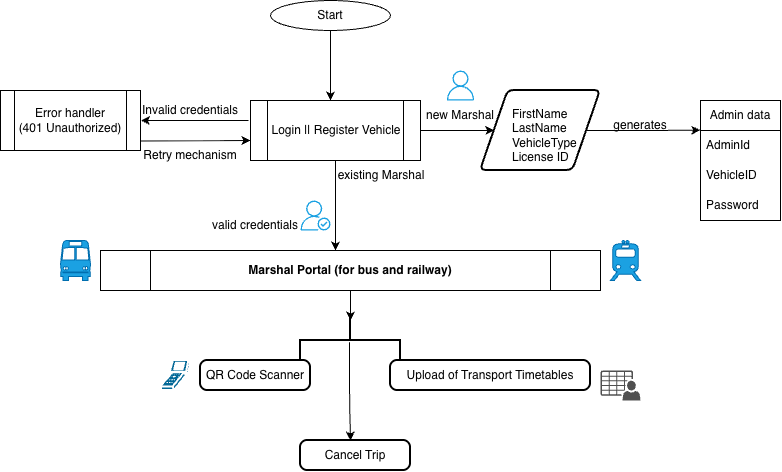

The diagram above was exported from draw.io. Its source (the exported page's mxGraphModel, read from the mxfile embedded in the PNG):
<mxGraphModel dx="1764" dy="1140" grid="1" gridSize="10" guides="1" tooltips="1" connect="1" arrows="1" fold="1" page="1" pageScale="1" pageWidth="827" pageHeight="1169" math="0" shadow="0">
  <root>
    <mxCell id="0" />
    <mxCell id="1" parent="0" />
    <mxCell id="2" parent="1" style="ellipse;whiteSpace=wrap;html=1;" value="Start" vertex="1">
      <mxGeometry height="30" width="120" x="1130" y="10" as="geometry" />
    </mxCell>
    <mxCell id="3" edge="1" parent="1" source="4" style="edgeStyle=orthogonalEdgeStyle;rounded=0;orthogonalLoop=1;jettySize=auto;html=1;" target="14">
      <mxGeometry relative="1" as="geometry" />
    </mxCell>
    <mxCell id="4" parent="1" style="shape=process;whiteSpace=wrap;html=1;backgroundOutline=1;" value="Login || Register Vehicle" vertex="1">
      <mxGeometry height="60" width="170" x="1110" y="110" as="geometry" />
    </mxCell>
    <mxCell id="5" parent="1" style="shape=process;whiteSpace=wrap;html=1;backgroundOutline=1;" value="&lt;b&gt;Marshal Portal (for bus and railway)&lt;/b&gt;" vertex="1">
      <mxGeometry height="40" width="500" x="960" y="260" as="geometry" />
    </mxCell>
    <mxCell id="6" parent="1" style="swimlane;fontStyle=0;childLayout=stackLayout;horizontal=1;startSize=30;horizontalStack=0;resizeParent=1;resizeParentMax=0;resizeLast=0;collapsible=1;marginBottom=0;whiteSpace=wrap;html=1;" value="Admin data" vertex="1">
      <mxGeometry height="120" width="80" x="1560" y="110" as="geometry" />
    </mxCell>
    <mxCell id="7" parent="6" style="text;strokeColor=none;fillColor=none;align=left;verticalAlign=middle;spacingLeft=4;spacingRight=4;overflow=hidden;points=[[0,0.5],[1,0.5]];portConstraint=eastwest;rotatable=0;whiteSpace=wrap;html=1;" value="AdminId" vertex="1">
      <mxGeometry height="30" width="80" y="30" as="geometry" />
    </mxCell>
    <mxCell id="8" parent="6" style="text;strokeColor=none;fillColor=none;align=left;verticalAlign=middle;spacingLeft=4;spacingRight=4;overflow=hidden;points=[[0,0.5],[1,0.5]];portConstraint=eastwest;rotatable=0;whiteSpace=wrap;html=1;" value="VehicleID" vertex="1">
      <mxGeometry height="30" width="80" y="60" as="geometry" />
    </mxCell>
    <mxCell id="9" parent="6" style="text;strokeColor=none;fillColor=none;align=left;verticalAlign=middle;spacingLeft=4;spacingRight=4;overflow=hidden;points=[[0,0.5],[1,0.5]];portConstraint=eastwest;rotatable=0;whiteSpace=wrap;html=1;" value="Password" vertex="1">
      <mxGeometry height="30" width="80" y="90" as="geometry" />
    </mxCell>
    <mxCell id="10" parent="1" style="shape=mxgraph.signs.transportation.train_2;html=1;pointerEvents=1;fillColor=#1ba1e2;strokeColor=#006EAF;verticalLabelPosition=bottom;verticalAlign=top;align=center;fontColor=#ffffff;" value="" vertex="1">
      <mxGeometry height="40" width="30" x="1470" y="250" as="geometry" />
    </mxCell>
    <mxCell id="11" parent="1" style="shape=mxgraph.signs.transportation.bus_1;html=1;pointerEvents=1;fillColor=#1ba1e2;strokeColor=#006EAF;verticalLabelPosition=bottom;verticalAlign=top;align=center;fontColor=#ffffff;" value="" vertex="1">
      <mxGeometry height="40" width="30" x="920" y="250" as="geometry" />
    </mxCell>
    <mxCell id="12" edge="1" parent="1" source="2" style="edgeStyle=orthogonalEdgeStyle;rounded=0;orthogonalLoop=1;jettySize=auto;html=1;">
      <mxGeometry relative="1" as="geometry">
        <mxPoint x="1190" y="110" as="targetPoint" />
      </mxGeometry>
    </mxCell>
    <mxCell id="13" edge="1" parent="1" source="14" style="edgeStyle=orthogonalEdgeStyle;rounded=0;orthogonalLoop=1;jettySize=auto;html=1;entryX=-0.003;entryY=0.247;entryDx=0;entryDy=0;entryPerimeter=0;" target="6">
      <mxGeometry relative="1" as="geometry">
        <mxPoint x="1550" y="140" as="targetPoint" />
      </mxGeometry>
    </mxCell>
    <mxCell id="14" parent="1" style="shape=parallelogram;html=1;strokeWidth=2;perimeter=parallelogramPerimeter;whiteSpace=wrap;rounded=1;arcSize=12;size=0.23;align=left;" value="" vertex="1">
      <mxGeometry height="80" width="120" x="1340" y="100" as="geometry" />
    </mxCell>
    <mxCell id="15" parent="1" style="text;html=1;whiteSpace=wrap;strokeColor=none;fillColor=none;align=center;verticalAlign=middle;rounded=0;" value="generates" vertex="1">
      <mxGeometry height="30" width="60" x="1470" y="120" as="geometry" />
    </mxCell>
    <mxCell id="16" edge="1" parent="1" source="4" style="edgeStyle=orthogonalEdgeStyle;rounded=0;orthogonalLoop=1;jettySize=auto;html=1;entryX=0.47;entryY=0;entryDx=0;entryDy=0;entryPerimeter=0;" target="5">
      <mxGeometry relative="1" as="geometry" />
    </mxCell>
    <mxCell id="17" parent="1" style="text;html=1;whiteSpace=wrap;strokeColor=none;fillColor=none;align=left;verticalAlign=middle;rounded=0;" value="FirstName&lt;div&gt;LastName&lt;/div&gt;&lt;div&gt;VehicleType&lt;/div&gt;&lt;div&gt;License ID&lt;/div&gt;" vertex="1">
      <mxGeometry height="30" width="60" x="1370" y="130" as="geometry" />
    </mxCell>
    <mxCell id="18" parent="1" style="text;html=1;whiteSpace=wrap;strokeColor=none;fillColor=none;align=center;verticalAlign=middle;rounded=0;" value="new Marshal" vertex="1">
      <mxGeometry height="30" width="80" x="1280" y="110" as="geometry" />
    </mxCell>
    <mxCell id="19" edge="1" parent="1" style="edgeStyle=orthogonalEdgeStyle;rounded=0;orthogonalLoop=1;jettySize=auto;html=1;entryX=1.003;entryY=0.499;entryDx=0;entryDy=0;entryPerimeter=0;" target="21">
      <mxGeometry relative="1" as="geometry">
        <mxPoint x="1108" y="130.01999999999998" as="sourcePoint" />
        <mxPoint x="1000" y="130" as="targetPoint" />
      </mxGeometry>
    </mxCell>
    <mxCell id="20" parent="1" style="text;html=1;whiteSpace=wrap;strokeColor=none;fillColor=none;align=center;verticalAlign=middle;rounded=0;" value="Invalid credentials" vertex="1">
      <mxGeometry height="20" width="100" x="1000" y="110" as="geometry" />
    </mxCell>
    <mxCell id="21" parent="1" style="shape=process;whiteSpace=wrap;html=1;backgroundOutline=1;" value="Error handler&lt;div&gt;(401 Unauthorized)&lt;/div&gt;" vertex="1">
      <mxGeometry height="60" width="140" x="860" y="100" as="geometry" />
    </mxCell>
    <mxCell id="22" edge="1" parent="1" style="endArrow=classic;html=1;rounded=0;entryX=-0.004;entryY=0.667;entryDx=0;entryDy=0;entryPerimeter=0;" value="">
      <mxGeometry height="50" relative="1" width="50" as="geometry">
        <mxPoint x="1000" y="150.5" as="sourcePoint" />
        <mxPoint x="1110" y="150" as="targetPoint" />
      </mxGeometry>
    </mxCell>
    <mxCell id="23" parent="1" style="text;html=1;whiteSpace=wrap;strokeColor=none;fillColor=none;align=center;verticalAlign=middle;rounded=0;" value="Retry mechanism" vertex="1">
      <mxGeometry height="30" width="100" x="1000" y="150" as="geometry" />
    </mxCell>
    <mxCell id="24" edge="1" parent="1" source="25" style="edgeStyle=orthogonalEdgeStyle;rounded=0;orthogonalLoop=1;jettySize=auto;html=1;exitX=0.537;exitY=0.509;exitDx=0;exitDy=0;exitPerimeter=0;">
      <mxGeometry relative="1" as="geometry">
        <mxPoint x="1210" y="450" as="targetPoint" />
      </mxGeometry>
    </mxCell>
    <mxCell id="25" parent="1" style="strokeWidth=2;html=1;shape=mxgraph.flowchart.annotation_2;align=left;labelPosition=right;pointerEvents=1;rotation=90;" value="" vertex="1">
      <mxGeometry height="100" width="50" x="1185" y="300" as="geometry" />
    </mxCell>
    <mxCell id="26" edge="1" parent="1" source="5" style="edgeStyle=orthogonalEdgeStyle;rounded=0;orthogonalLoop=1;jettySize=auto;html=1;">
      <mxGeometry relative="1" as="geometry">
        <mxPoint x="1210" y="330" as="targetPoint" />
      </mxGeometry>
    </mxCell>
    <mxCell id="27" parent="1" style="rounded=1;whiteSpace=wrap;html=1;absoluteArcSize=1;arcSize=14;strokeWidth=2;" value="QR Code Scanner" vertex="1">
      <mxGeometry height="30" width="110" x="1060" y="370" as="geometry" />
    </mxCell>
    <mxCell id="28" parent="1" style="rounded=1;whiteSpace=wrap;html=1;absoluteArcSize=1;arcSize=14;strokeWidth=2;" value="Upload of Transport Timetables" vertex="1">
      <mxGeometry height="30" width="200" x="1250" y="370" as="geometry" />
    </mxCell>
    <mxCell id="29" parent="1" style="sketch=0;html=1;pointerEvents=1;dashed=0;fillColor=#036897;strokeColor=#ffffff;strokeWidth=2;verticalLabelPosition=bottom;verticalAlign=top;align=center;outlineConnect=0;shape=mxgraph.cisco.computers_and_peripherals.scanner;" value="" vertex="1">
      <mxGeometry height="30" width="30" x="1020" y="370" as="geometry" />
    </mxCell>
    <mxCell id="30" parent="1" style="sketch=0;pointerEvents=1;shadow=0;dashed=0;html=1;strokeColor=none;fillColor=#505050;labelPosition=center;verticalLabelPosition=bottom;verticalAlign=top;outlineConnect=0;align=center;shape=mxgraph.office.users.csv_file;" value="" vertex="1">
      <mxGeometry height="30" width="40" x="1460" y="380" as="geometry" />
    </mxCell>
    <mxCell id="31" parent="1" style="text;html=1;whiteSpace=wrap;strokeColor=none;fillColor=none;align=center;verticalAlign=middle;rounded=0;" value="existing Marshal" vertex="1">
      <mxGeometry height="30" width="90" x="1196" y="170" as="geometry" />
    </mxCell>
    <mxCell id="32" parent="1" style="sketch=0;outlineConnect=0;fontColor=#ffffff;fillColor=#1ba1e2;strokeColor=#006EAF;dashed=0;verticalLabelPosition=bottom;verticalAlign=top;align=center;html=1;fontSize=12;fontStyle=0;aspect=fixed;pointerEvents=1;shape=mxgraph.aws4.authenticated_user;" value="" vertex="1">
      <mxGeometry height="30" width="30" x="1160" y="210" as="geometry" />
    </mxCell>
    <mxCell id="33" parent="1" style="sketch=0;outlineConnect=0;fontColor=#ffffff;fillColor=#1ba1e2;strokeColor=#006EAF;dashed=0;verticalLabelPosition=bottom;verticalAlign=top;align=center;html=1;fontSize=12;fontStyle=0;aspect=fixed;pointerEvents=1;shape=mxgraph.aws4.user;" value="" vertex="1">
      <mxGeometry height="30" width="30" x="1305" y="80" as="geometry" />
    </mxCell>
    <mxCell id="34" parent="1" style="text;html=1;whiteSpace=wrap;strokeColor=none;fillColor=none;align=center;verticalAlign=middle;rounded=0;" value="valid credentials" vertex="1">
      <mxGeometry height="30" width="90" x="1070" y="220" as="geometry" />
    </mxCell>
    <mxCell id="35" parent="1" style="rounded=1;whiteSpace=wrap;html=1;absoluteArcSize=1;arcSize=14;strokeWidth=2;" value="Cancel Trip" vertex="1">
      <mxGeometry height="30" width="110" x="1160" y="450" as="geometry" />
    </mxCell>
  </root>
</mxGraphModel>